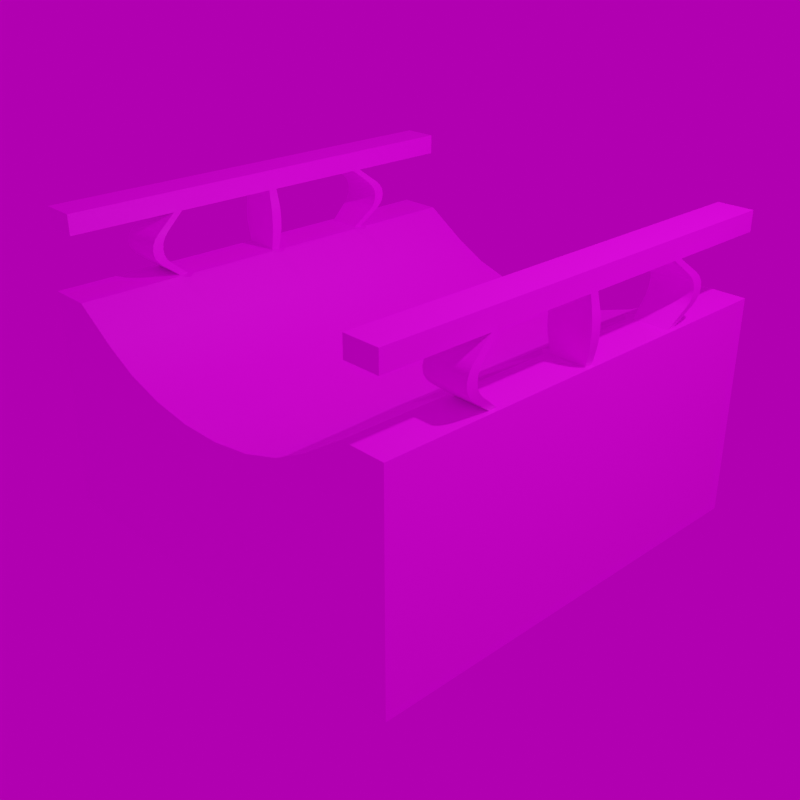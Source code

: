 # Source: Block_RB.blend  (saved by Blender 3.0.42; exported with 4.5.12 LTS)
import bpy
from mathutils import Matrix  # noqa: F401  (used for matrix-valued properties, if any)

bpy.ops.wm.read_factory_settings(use_empty=True)
scene = bpy.context.scene
scene.name = 'Scene'

# ---- collections
col_collection = bpy.data.collections.new('Collection'); scene.collection.children.link(col_collection)

# ---- images (referenced by path relative to the original .blend; pixels are not part of the script)
import os
ASSET_DIR = os.environ.get("B2B_ASSET_DIR", "")  # directory of the original .blend (textures are referenced by path, not embedded)
HERE = os.path.dirname(os.path.abspath(__file__))  # packed textures are extracted next to this script under _unpacked/

def load_image(name, relpath, width, height, colorspace="sRGB"):
    """Load a texture the original file referenced (path relative to the .blend, or extracted next to this script)."""
    p = next((c for c in (os.path.join(HERE, relpath), os.path.join(ASSET_DIR, relpath)) if relpath and os.path.exists(c)), "")
    if p:
        img = bpy.data.images.load(p, check_existing=True)
        img.name = name
    else:  # same state as the original file: an image datablock whose file is absent (Cycles renders it pink)
        img = bpy.data.images.new(name, width, height)
        img.source = "FILE"
        img.filepath = "//" + (relpath or name)
    img.colorspace_settings.name = colorspace
    return img
img_text_red_black_jpg = load_image('text_red_black.jpg', 'text_red_black.jpg', 1024, 1024, 'sRGB')
img_autumn_forest_04_2k_hdr = load_image('autumn_forest_04_2k.hdr', 'autumn_forest_04_2k.hdr', 1024, 1024, 'Linear Rec.709')

# ---- materials (node trees are filled in below, after node groups)
mat_material = bpy.data.materials.new('Material')
mat_material.alpha_threshold = 0.0
mat_material.use_transparent_shadow = False
mat_material.line_color = (0.0, 0.0, 0.0, 1.0)

# ---- node groups
ng_auto_smooth = bpy.data.node_groups.new('Auto Smooth', 'GeometryNodeTree')
_s = ng_auto_smooth.interface.new_socket(name='Geometry', in_out='OUTPUT', socket_type='NodeSocketGeometry')
_s = ng_auto_smooth.interface.new_socket(name='Geometry', in_out='INPUT', socket_type='NodeSocketGeometry')
_s = ng_auto_smooth.interface.new_socket(name='Angle', in_out='INPUT', socket_type='NodeSocketFloat')
_s.subtype = 'ANGLE'
_s.min_value = 0.0
_s.max_value = 3.142
ng_auto_smooth.is_modifier = True
_N = ng_auto_smooth.nodes; _L = ng_auto_smooth.links
n0 = _N.new('NodeGroupOutput'); n0.name = 'Group Output'; n0.location = (480, -100)
n1 = _N.new('NodeGroupInput'); n1.name = 'Group Input'; n1.location = (-420, -300)
n2 = _N.new('NodeGroupInput'); n2.name = 'Group Input.001'; n2.location = (-60, -100)
n3 = _N.new('GeometryNodeSetShadeSmooth'); n3.name = 'Set Shade Smooth'; n3.location = (120, -100)
n3.domain = 'EDGE'
n4 = _N.new('GeometryNodeSetShadeSmooth'); n4.name = 'Set Shade Smooth.001'; n4.location = (300, -100)
n5 = _N.new('GeometryNodeInputMeshEdgeAngle'); n5.name = 'Edge Angle'; n5.location = (-420, -220)
n6 = _N.new('GeometryNodeInputEdgeSmooth'); n6.name = 'Is Edge Smooth'; n6.location = (-60, -160)
n7 = _N.new('GeometryNodeInputShadeSmooth'); n7.name = 'Is Face Smooth'; n7.location = (-240, -340)
n8 = _N.new('FunctionNodeBooleanMath'); n8.name = 'Boolean Math'; n8.location = (-60, -220)
n9 = _N.new('FunctionNodeCompare'); n9.name = 'Compare'; n9.location = (-240, -180)
n9.operation = 'LESS_EQUAL'
_L.new(n5.outputs[0], n9.inputs[0])
_L.new(n4.outputs[0], n0.inputs[0])
_L.new(n1.outputs[1], n9.inputs[1])
_L.new(n9.outputs[0], n8.inputs[0])
_L.new(n7.outputs[0], n8.inputs[1])
_L.new(n2.outputs[0], n3.inputs[0])
_L.new(n6.outputs[0], n3.inputs[1])
_L.new(n3.outputs[0], n4.inputs[0])
_L.new(n8.outputs[0], n3.inputs[2])
n0.is_active_output = True

# ---- material node trees
mat_material.use_nodes = True; mat_material.node_tree.nodes.clear()
_N = mat_material.node_tree.nodes; _L = mat_material.node_tree.links
n0 = _N.new('ShaderNodeOutputMaterial'); n0.name = 'Material Output'; n0.location = (300, 300)
n1 = _N.new('ShaderNodeBsdfPrincipled'); n1.name = 'Principled BSDF'; n1.location = (10, 300)
n1.distribution = 'GGX'
n1.subsurface_method = 'RANDOM_WALK_SKIN'
n1.inputs[2].default_value = 0.4
n1.inputs[3].default_value = 1.45
n1.inputs[27].default_value = (0.0, 0.0, 0.0, 1.0)
n1.inputs[28].default_value = 1.0
n2 = _N.new('ShaderNodeTexImage'); n2.name = 'Image Texture'; n2.location = (-340, 240)
n2.image = img_text_red_black_jpg
_L.new(n1.outputs[0], n0.inputs[0])
_L.new(n2.outputs[0], n1.inputs[0])
n0.is_active_output = True

# ---- world
world_world = bpy.data.worlds.new('World'); scene.world = world_world
world_world.use_nodes = True; world_world.node_tree.nodes.clear()
_N = world_world.node_tree.nodes; _L = world_world.node_tree.links
n0 = _N.new('ShaderNodeOutputWorld'); n0.name = 'World Output'; n0.location = (300, 300)
n1 = _N.new('ShaderNodeBackground'); n1.name = 'Background'; n1.location = (10, 300)
n1.inputs[1].default_value = 0.5
n2 = _N.new('ShaderNodeTexEnvironment'); n2.name = 'Environment Texture'; n2.location = (-280, 280)
n2.image = img_autumn_forest_04_2k_hdr
_L.new(n1.outputs[0], n0.inputs[0])
_L.new(n2.outputs[0], n1.inputs[0])
n0.is_active_output = True
world_world.color = (0.05088, 0.05088, 0.05088)
world_world.use_sun_shadow = False
world_world.sun_shadow_jitter_overblur = 0.0

# ---- cameras
cam_camera = bpy.data.cameras.new('Camera')
cam_camera.clip_end = 100.0
cam_camera.ortho_scale = 7.314

# ---- lights
light_light = bpy.data.lights.new('Light', 'POINT')
light_light.transmission_factor = 0.0
light_light.energy = 1000.0
light_light.shadow_soft_size = 0.1
light_light.shadow_maximum_resolution = 0.006
light_light.use_absolute_resolution = True

# ---- meshes
me_cube = bpy.data.meshes.new('Cube')
me_cube.from_pydata([(-2.0, 2.0, 1.0), (-2.0, 2.0, -1.0), (-2.0, -2.0, 1.0), (-2.0, -2.0, -1.0), (-1.608, 2.0, -1.0), (-1.608, -2.0, 1.0), (-1.608, -2.0, -1.0), (-1.608, 2.0, 1.0), (-2.0, 1.0, -1.0), (-2.0, 0.0, -1.0), (-2.0, -1.0, -1.0), (-1.608, -1.0, -1.0), (-1.608, 0.0, -1.0), (-1.608, 1.0, -1.0), (-1.963, -1.039, 1.0), (-1.963, -0.9609, 1.0), (-2.0, -1.0, 0.9618), (-1.963, -0.03907, 1.0), (-1.963, 0.03907, 1.0), (-2.0, 0.0, 0.9618), (-1.963, 0.9609, 1.0), (-1.963, 1.039, 1.0), (-2.0, 1.0, 0.9618), (-1.646, 1.039, 1.0), (-1.646, 0.9609, 1.0), (-1.532, 1.0, 1.0), (-1.646, 0.03907, 1.0), (-1.646, -0.03907, 1.0), (-1.532, 0.0, 1.0), (-1.646, -0.9609, 1.0), (-1.646, -1.039, 1.0), (-1.532, -1.0, 1.0), (-2.0, -1.076, 1.0), (-2.0, -0.9236, 1.0), (-2.0, -0.07639, 1.0), (-2.0, 0.07639, 1.0), (-2.0, 0.9236, 1.0), (-2.0, 1.076, 1.0), (-1.608, 1.076, 1.0), (-1.608, 0.9236, 1.0), (-1.608, 0.07639, 1.0), (-1.608, -0.07639, 1.0), (-1.608, -0.9236, 1.0), (-1.608, -1.076, 1.0), (-1.963, -1.039, 1.554), (-1.963, -0.9609, 1.554), (-1.963, -0.03907, 1.554), (-1.963, 0.03907, 1.554), (-1.963, 0.9609, 1.554), (-1.963, 1.039, 1.554), (-1.646, 1.039, 1.554), (-1.646, 0.9609, 1.554), (-1.646, 0.03907, 1.554), (-1.646, -0.03907, 1.554), (-1.646, -0.9609, 1.554), (-1.646, -1.039, 1.554), (-1.963, -1.039, 1.732), (-1.963, -0.9609, 1.732), (-1.963, -0.03907, 1.732), (-1.963, 0.03907, 1.732), (-1.963, 0.9609, 1.732), (-1.963, 1.039, 1.732), (-1.646, 1.039, 1.732), (-1.646, 0.9609, 1.732), (-1.646, 0.03907, 1.732), (-1.646, -0.03907, 1.732), (-1.646, -0.9609, 1.732), (-1.646, -1.039, 1.732), (-1.963, -2.0, 1.554), (-1.646, -2.0, 1.554), (-1.963, -2.0, 1.732), (-1.646, -2.0, 1.732), (-1.646, 2.0, 1.554), (-1.963, 2.0, 1.554), (-1.646, 2.0, 1.732), (-1.963, 2.0, 1.732), (-1.617, -1.225, 1.412), (-1.617, -1.225, 1.141), (-1.611, -1.265, 1.373), (-1.607, -1.291, 1.327), (-1.606, -1.299, 1.277), (-1.607, -1.291, 1.227), (-1.611, -1.265, 1.181), (-1.991, -1.225, 1.412), (-1.991, -1.225, 1.141), (-1.997, -1.265, 1.373), (-2.001, -1.291, 1.327), (-2.002, -1.299, 1.277), (-2.001, -1.291, 1.227), (-1.997, -1.265, 1.181), (-1.991, -1.133, 1.141), (-1.991, -1.133, 1.413), (-1.997, -1.17, 1.181), (-2.001, -1.194, 1.227), (-2.002, -1.201, 1.277), (-2.001, -1.194, 1.327), (-1.997, -1.17, 1.373), (-1.617, -1.133, 1.141), (-1.617, -1.133, 1.413), (-1.611, -1.17, 1.181), (-1.607, -1.194, 1.227), (-1.606, -1.201, 1.277), (-1.607, -1.194, 1.327), (-1.611, -1.17, 1.373), (-1.62, 0.0454, 1.426), (-1.62, 0.0454, 1.128), (-1.613, 0.04706, 1.382), (-1.609, 0.0481, 1.331), (-1.608, 0.04846, 1.277), (-1.609, 0.0481, 1.222), (-1.613, 0.04706, 1.172), (-1.62, -0.0454, 1.128), (-1.62, -0.0454, 1.426), (-1.613, -0.04706, 1.172), (-1.609, -0.0481, 1.222), (-1.608, -0.04846, 1.277), (-1.609, -0.0481, 1.331), (-1.613, -0.04706, 1.382), (-1.988, -0.0454, 1.426), (-1.988, -0.0454, 1.128), (-1.995, -0.04706, 1.382), (-1.999, -0.0481, 1.331), (-2.001, -0.04846, 1.277), (-1.999, -0.0481, 1.222), (-1.995, -0.04706, 1.172), (-1.988, 0.0454, 1.128), (-1.988, 0.0454, 1.426), (-1.995, 0.04706, 1.172), (-1.999, 0.0481, 1.222), (-2.001, 0.04846, 1.277), (-1.999, 0.0481, 1.331), (-1.995, 0.04706, 1.382), (-1.991, 1.225, 1.412), (-1.991, 1.225, 1.141), (-1.997, 1.265, 1.373), (-2.001, 1.291, 1.327), (-2.002, 1.299, 1.277), (-2.001, 1.291, 1.227), (-1.997, 1.265, 1.181), (-1.617, 1.225, 1.141), (-1.617, 1.225, 1.412), (-1.611, 1.265, 1.181), (-1.607, 1.291, 1.227), (-1.606, 1.299, 1.277), (-1.607, 1.291, 1.327), (-1.611, 1.265, 1.373), (-1.991, 1.133, 1.413), (-1.991, 1.133, 1.141), (-1.997, 1.17, 1.373), (-2.001, 1.194, 1.327), (-2.002, 1.201, 1.277), (-2.001, 1.194, 1.227), (-1.997, 1.17, 1.181), (-1.617, 1.133, 1.413), (-1.617, 1.133, 1.141), (-1.611, 1.17, 1.373), (-1.607, 1.194, 1.327), (-1.606, 1.201, 1.277), (-1.607, 1.194, 1.227), (-1.611, 1.17, 1.181), (0.0, 2.0, -1.0), (0.0, -2.0, -1.0), (0.0, 1.0, -1.0), (0.0, 0.0, -1.0), (0.0, -1.0, -1.0), (2.0, 2.0, 1.0), (2.0, 2.0, -1.0), (2.0, -2.0, 1.0), (2.0, -2.0, -1.0), (1.608, 2.0, -1.0), (1.608, -2.0, 1.0), (1.608, -2.0, -1.0), (1.608, 2.0, 1.0), (2.0, 1.0, -1.0), (2.0, 0.0, -1.0), (2.0, -1.0, -1.0), (1.608, -1.0, -1.0), (1.608, 0.0, -1.0), (1.608, 1.0, -1.0), (1.963, -1.039, 1.0), (1.963, -0.9609, 1.0), (2.0, -1.0, 0.9618), (1.963, -0.03907, 1.0), (1.963, 0.03907, 1.0), (2.0, 0.0, 0.9618), (1.963, 0.9609, 1.0), (1.963, 1.039, 1.0), (2.0, 1.0, 0.9618), (1.646, 1.039, 1.0), (1.646, 0.9609, 1.0), (1.532, 1.0, 1.0), (1.646, 0.03907, 1.0), (1.646, -0.03907, 1.0), (1.532, 0.0, 1.0), (1.646, -0.9609, 1.0), (1.646, -1.039, 1.0), (1.532, -1.0, 1.0), (2.0, -1.076, 1.0), (2.0, -0.9236, 1.0), (2.0, -0.07639, 1.0), (2.0, 0.07639, 1.0), (2.0, 0.9236, 1.0), (2.0, 1.076, 1.0), (1.608, 1.076, 1.0), (1.608, 0.9236, 1.0), (1.608, 0.07639, 1.0), (1.608, -0.07639, 1.0), (1.608, -0.9236, 1.0), (1.608, -1.076, 1.0), (1.963, -1.039, 1.554), (1.963, -0.9609, 1.554), (1.963, -0.03907, 1.554), (1.963, 0.03907, 1.554), (1.963, 0.9609, 1.554), (1.963, 1.039, 1.554), (1.646, 1.039, 1.554), (1.646, 0.9609, 1.554), (1.646, 0.03907, 1.554), (1.646, -0.03907, 1.554), (1.646, -0.9609, 1.554), (1.646, -1.039, 1.554), (1.963, -1.039, 1.732), (1.963, -0.9609, 1.732), (1.963, -0.03907, 1.732), (1.963, 0.03907, 1.732), (1.963, 0.9609, 1.732), (1.963, 1.039, 1.732), (1.646, 1.039, 1.732), (1.646, 0.9609, 1.732), (1.646, 0.03907, 1.732), (1.646, -0.03907, 1.732), (1.646, -0.9609, 1.732), (1.646, -1.039, 1.732), (1.963, -2.0, 1.554), (1.646, -2.0, 1.554), (1.963, -2.0, 1.732), (1.646, -2.0, 1.732), (1.646, 2.0, 1.554), (1.963, 2.0, 1.554), (1.646, 2.0, 1.732), (1.963, 2.0, 1.732), (1.617, -1.225, 1.412), (1.617, -1.225, 1.141), (1.611, -1.265, 1.373), (1.607, -1.291, 1.327), (1.606, -1.299, 1.277), (1.607, -1.291, 1.227), (1.611, -1.265, 1.181), (1.991, -1.225, 1.412), (1.991, -1.225, 1.141), (1.997, -1.265, 1.373), (2.001, -1.291, 1.327), (2.002, -1.299, 1.277), (2.001, -1.291, 1.227), (1.997, -1.265, 1.181), (1.991, -1.133, 1.141), (1.991, -1.133, 1.413), (1.997, -1.17, 1.181), (2.001, -1.194, 1.227), (2.002, -1.201, 1.277), (2.001, -1.194, 1.327), (1.997, -1.17, 1.373), (1.617, -1.133, 1.141), (1.617, -1.133, 1.413), (1.611, -1.17, 1.181), (1.607, -1.194, 1.227), (1.606, -1.201, 1.277), (1.607, -1.194, 1.327), (1.611, -1.17, 1.373), (1.62, 0.0454, 1.426), (1.62, 0.0454, 1.128), (1.613, 0.04706, 1.382), (1.609, 0.0481, 1.331), (1.608, 0.04846, 1.277), (1.609, 0.0481, 1.222), (1.613, 0.04706, 1.172), (1.62, -0.0454, 1.128), (1.62, -0.0454, 1.426), (1.613, -0.04706, 1.172), (1.609, -0.0481, 1.222), (1.608, -0.04846, 1.277), (1.609, -0.0481, 1.331), (1.613, -0.04706, 1.382), (1.988, -0.0454, 1.426), (1.988, -0.0454, 1.128), (1.995, -0.04706, 1.382), (1.999, -0.0481, 1.331), (2.001, -0.04846, 1.277), (1.999, -0.0481, 1.222), (1.995, -0.04706, 1.172), (1.988, 0.0454, 1.128), (1.988, 0.0454, 1.426), (1.995, 0.04706, 1.172), (1.999, 0.0481, 1.222), (2.001, 0.04846, 1.277), (1.999, 0.0481, 1.331), (1.995, 0.04706, 1.382), (1.991, 1.225, 1.412), (1.991, 1.225, 1.141), (1.997, 1.265, 1.373), (2.001, 1.291, 1.327), (2.002, 1.299, 1.277), (2.001, 1.291, 1.227), (1.997, 1.265, 1.181), (1.617, 1.225, 1.141), (1.617, 1.225, 1.412), (1.611, 1.265, 1.181), (1.607, 1.291, 1.227), (1.606, 1.299, 1.277), (1.607, 1.291, 1.327), (1.611, 1.265, 1.373), (1.991, 1.133, 1.413), (1.991, 1.133, 1.141), (1.997, 1.17, 1.373), (2.001, 1.194, 1.327), (2.002, 1.201, 1.277), (2.001, 1.194, 1.227), (1.997, 1.17, 1.181), (1.617, 1.133, 1.413), (1.617, 1.133, 1.141), (1.611, 1.17, 1.373), (1.607, 1.194, 1.327), (1.606, 1.201, 1.277), (1.607, 1.194, 1.227), (1.611, 1.17, 1.181), (-1.217, 2.0, 0.7492), (1.217, 2.0, 0.7492), (0.0, 2.0, -0.9999), (-0.9158, 2.0, 0.5951), (-0.5685, 2.0, 0.4879), (-0.1927, 2.0, 0.4329), (0.1927, 2.0, 0.4329), (0.5685, 2.0, 0.4879), (0.9158, 2.0, 0.5951), (1.217, -2.0, 0.7492), (-1.217, -2.0, 0.7492), (0.0, -2.0, -0.9999), (0.9158, -2.0, 0.5951), (0.5685, -2.0, 0.4879), (0.1927, -2.0, 0.4329), (-0.1927, -2.0, 0.4329), (-0.5685, -2.0, 0.4879), (-0.9158, -2.0, 0.5951), (1.18, 1.0, 0.7633), (-1.18, 1.0, 0.7633), (0.8881, 1.0, 0.6064), (0.5513, 1.0, 0.4973), (0.1869, 1.0, 0.4413), (-0.1869, 1.0, 0.4413), (-0.5513, 1.0, 0.4973), (-0.8881, 1.0, 0.6064), (1.18, 0.0, 0.7633), (-1.18, 0.0, 0.7633), (0.8881, 0.0, 0.6064), (0.5513, 0.0, 0.4973), (0.1869, 0.0, 0.4413), (-0.1869, 0.0, 0.4413), (-0.5513, 0.0, 0.4973), (-0.8881, 0.0, 0.6064), (-1.18, -1.0, 0.7633), (1.18, -1.0, 0.7633), (-0.8881, -1.0, 0.6064), (-0.5513, -1.0, 0.4973), (-0.1869, -1.0, 0.4413), (0.1869, -1.0, 0.4413), (0.5513, -1.0, 0.4973), (0.8881, -1.0, 0.6064)], [], [(6, 5, 2, 3), (1, 0, 7, 4), (10, 16, 33, 34, 19, 9), (327, 326, 172, 169, 160), (164, 161, 6, 11), (10, 11, 6, 3), (1, 4, 13, 8), (8, 13, 12, 9), (9, 12, 11, 10), (160, 162, 13, 4), (162, 163, 12, 13), (163, 164, 11, 12), (8, 22, 37, 0, 1), (7, 0, 37, 38), (9, 19, 35, 36, 22, 8), (43, 32, 2, 5), (41, 34, 33, 42), (39, 36, 35, 40), (32, 33, 16), (34, 35, 19), (36, 37, 22), (38, 39, 25), (40, 41, 28), (42, 43, 31), (21, 20, 147, 133), (29, 15, 90, 97), (30, 29, 97, 77), (3, 2, 32, 16, 10), (14, 15, 33, 32), (17, 18, 35, 34), (20, 21, 37, 36), (23, 24, 39, 38), (26, 27, 41, 40), (29, 30, 43, 42), (24, 20, 36, 39), (21, 23, 38, 37), (27, 17, 34, 41), (18, 26, 40, 35), (30, 14, 32, 43), (15, 29, 42, 33), (45, 44, 56, 57), (55, 67, 71, 69), (51, 50, 62, 63), (26, 18, 125, 105), (104, 126, 47, 52), (18, 17, 119, 125), (126, 118, 46, 47), (14, 30, 77, 84), (23, 21, 133, 139), (27, 26, 105, 111), (20, 24, 154, 147), (146, 153, 51, 48), (60, 63, 62, 61), (58, 65, 64, 59), (56, 67, 66, 57), (61, 62, 74, 75), (53, 52, 64, 65), (57, 66, 65, 58), (47, 46, 58, 59), (45, 57, 58, 46), (55, 54, 66, 67), (49, 48, 60, 61), (59, 64, 63, 60), (47, 59, 60, 48), (66, 54, 53, 65), (54, 45, 46, 53), (64, 52, 51, 63), (52, 47, 48, 51), (68, 69, 71, 70), (67, 56, 70, 71), (44, 55, 69, 68), (56, 44, 68, 70), (72, 73, 75, 74), (50, 49, 73, 72), (62, 50, 72, 74), (49, 61, 75, 73), (15, 14, 84, 90), (98, 91, 45, 54), (83, 76, 55, 44), (91, 83, 44, 45), (17, 27, 111, 119), (118, 112, 53, 46), (132, 146, 48, 49), (112, 104, 52, 53), (153, 140, 50, 51), (24, 23, 139, 154), (140, 132, 49, 50), (98, 76, 78, 103), (103, 78, 79, 102), (102, 79, 80, 101), (101, 80, 81, 100), (100, 81, 82, 99), (99, 82, 77, 97), (91, 98, 103, 96), (96, 103, 102, 95), (95, 102, 101, 94), (94, 101, 100, 93), (93, 100, 99, 92), (92, 99, 97, 90), (76, 83, 85, 78), (78, 85, 86, 79), (79, 86, 87, 80), (80, 87, 88, 81), (81, 88, 89, 82), (82, 89, 84, 77), (83, 91, 96, 85), (85, 96, 95, 86), (86, 95, 94, 87), (87, 94, 93, 88), (88, 93, 92, 89), (89, 92, 90, 84), (126, 104, 106, 131), (131, 106, 107, 130), (130, 107, 108, 129), (129, 108, 109, 128), (128, 109, 110, 127), (127, 110, 105, 125), (112, 118, 120, 117), (117, 120, 121, 116), (116, 121, 122, 115), (115, 122, 123, 114), (114, 123, 124, 113), (113, 124, 119, 111), (118, 126, 131, 120), (120, 131, 130, 121), (121, 130, 129, 122), (122, 129, 128, 123), (123, 128, 127, 124), (124, 127, 125, 119), (104, 112, 117, 106), (106, 117, 116, 107), (107, 116, 115, 108), (108, 115, 114, 109), (109, 114, 113, 110), (110, 113, 111, 105), (140, 153, 155, 145), (145, 155, 156, 144), (144, 156, 157, 143), (143, 157, 158, 142), (142, 158, 159, 141), (141, 159, 154, 139), (153, 146, 148, 155), (155, 148, 149, 156), (156, 149, 150, 157), (157, 150, 151, 158), (158, 151, 152, 159), (159, 152, 147, 154), (146, 132, 134, 148), (148, 134, 135, 149), (149, 135, 136, 150), (150, 136, 137, 151), (151, 137, 138, 152), (152, 138, 133, 147), (132, 140, 145, 134), (134, 145, 144, 135), (135, 144, 143, 136), (136, 143, 142, 137), (137, 142, 141, 138), (138, 141, 139, 133), (76, 98, 54, 55), (193, 351, 360, 196, 207, 206), (190, 343, 351, 193, 205, 204), (170, 334, 336, 161, 171), (31, 43, 5, 335, 359), (172, 326, 343, 190, 203), (171, 168, 167, 170), (166, 169, 172, 165), (175, 174, 184, 199, 198, 181), (5, 6, 161, 336, 335), (164, 176, 171, 161), (175, 168, 171, 176), (166, 173, 178, 169), (173, 174, 177, 178), (174, 175, 176, 177), (160, 169, 178, 162), (162, 178, 177, 163), (163, 177, 176, 164), (173, 166, 165, 202, 187), (172, 203, 202, 165), (174, 173, 187, 201, 200, 184), (208, 170, 167, 197), (206, 207, 198, 199), (204, 205, 200, 201), (197, 181, 198), (199, 184, 200), (201, 187, 202), (203, 190, 204), (205, 193, 206), (207, 196, 208), (186, 298, 312, 185), (194, 262, 255, 180), (195, 242, 262, 194), (168, 175, 181, 197, 167), (179, 197, 198, 180), (182, 199, 200, 183), (185, 201, 202, 186), (188, 203, 204, 189), (191, 205, 206, 192), (194, 207, 208, 195), (189, 204, 201, 185), (186, 202, 203, 188), (192, 206, 199, 182), (183, 200, 205, 191), (195, 208, 197, 179), (180, 198, 207, 194), (210, 222, 221, 209), (220, 234, 236, 232), (216, 228, 227, 215), (191, 270, 290, 183), (269, 217, 212, 291), (183, 290, 284, 182), (291, 212, 211, 283), (179, 249, 242, 195), (188, 304, 298, 186), (192, 276, 270, 191), (185, 312, 319, 189), (311, 213, 216, 318), (225, 226, 227, 228), (223, 224, 229, 230), (221, 222, 231, 232), (226, 240, 239, 227), (218, 230, 229, 217), (222, 223, 230, 231), (212, 224, 223, 211), (210, 211, 223, 222), (220, 232, 231, 219), (214, 226, 225, 213), (224, 225, 228, 229), (212, 213, 225, 224), (231, 230, 218, 219), (219, 218, 211, 210), (229, 228, 216, 217), (217, 216, 213, 212), (233, 235, 236, 234), (232, 236, 235, 221), (209, 233, 234, 220), (221, 235, 233, 209), (237, 239, 240, 238), (215, 237, 238, 214), (227, 239, 237, 215), (214, 238, 240, 226), (180, 255, 249, 179), (263, 219, 210, 256), (248, 209, 220, 241), (256, 210, 209, 248), (182, 284, 276, 192), (283, 211, 218, 277), (297, 214, 213, 311), (277, 218, 217, 269), (318, 216, 215, 305), (189, 319, 304, 188), (305, 215, 214, 297), (263, 268, 243, 241), (268, 267, 244, 243), (267, 266, 245, 244), (266, 265, 246, 245), (265, 264, 247, 246), (264, 262, 242, 247), (256, 261, 268, 263), (261, 260, 267, 268), (260, 259, 266, 267), (259, 258, 265, 266), (258, 257, 264, 265), (257, 255, 262, 264), (241, 243, 250, 248), (243, 244, 251, 250), (244, 245, 252, 251), (245, 246, 253, 252), (246, 247, 254, 253), (247, 242, 249, 254), (248, 250, 261, 256), (250, 251, 260, 261), (251, 252, 259, 260), (252, 253, 258, 259), (253, 254, 257, 258), (254, 249, 255, 257), (291, 296, 271, 269), (296, 295, 272, 271), (295, 294, 273, 272), (294, 293, 274, 273), (293, 292, 275, 274), (292, 290, 270, 275), (277, 282, 285, 283), (282, 281, 286, 285), (281, 280, 287, 286), (280, 279, 288, 287), (279, 278, 289, 288), (278, 276, 284, 289), (283, 285, 296, 291), (285, 286, 295, 296), (286, 287, 294, 295), (287, 288, 293, 294), (288, 289, 292, 293), (289, 284, 290, 292), (269, 271, 282, 277), (271, 272, 281, 282), (272, 273, 280, 281), (273, 274, 279, 280), (274, 275, 278, 279), (275, 270, 276, 278), (305, 310, 320, 318), (310, 309, 321, 320), (309, 308, 322, 321), (308, 307, 323, 322), (307, 306, 324, 323), (306, 304, 319, 324), (318, 320, 313, 311), (320, 321, 314, 313), (321, 322, 315, 314), (322, 323, 316, 315), (323, 324, 317, 316), (324, 319, 312, 317), (311, 313, 299, 297), (313, 314, 300, 299), (314, 315, 301, 300), (315, 316, 302, 301), (316, 317, 303, 302), (317, 312, 298, 303), (297, 299, 310, 305), (299, 300, 309, 310), (300, 301, 308, 309), (301, 302, 307, 308), (302, 303, 306, 307), (303, 298, 304, 306), (241, 220, 219, 263), (28, 41, 42, 31, 359, 352), (25, 39, 40, 28, 352, 344), (196, 360, 334, 170, 208), (325, 327, 160, 4, 7), (325, 328, 327), (328, 329, 327), (329, 330, 327), (330, 331, 327), (331, 332, 327), (332, 333, 327), (333, 326, 327), (334, 337, 336), (337, 338, 336), (338, 339, 336), (339, 340, 336), (340, 341, 336), (341, 342, 336), (342, 335, 336), (360, 351, 353, 366), (366, 353, 354, 365), (365, 354, 355, 364), (364, 355, 356, 363), (363, 356, 357, 362), (362, 357, 358, 361), (361, 358, 352, 359), (351, 343, 345, 353), (353, 345, 346, 354), (354, 346, 347, 355), (355, 347, 348, 356), (356, 348, 349, 357), (357, 349, 350, 358), (358, 350, 344, 352), (334, 360, 366, 337), (337, 366, 365, 338), (338, 365, 364, 339), (339, 364, 363, 340), (340, 363, 362, 341), (341, 362, 361, 342), (342, 361, 359, 335), (343, 326, 333, 345), (345, 333, 332, 346), (346, 332, 331, 347), (347, 331, 330, 348), (348, 330, 329, 349), (349, 329, 328, 350), (350, 328, 325, 344), (7, 38, 25, 344, 325)])
me_cube.polygons.foreach_set('use_smooth', [True] * 372)
_k = set([(0, 1), (0, 7), (0, 37), (1, 4), (1, 8), (2, 3), (2, 5), (2, 32), (3, 6), (3, 10), (4, 160), (5, 43), (5, 335), (6, 161), (7, 38), (7, 325), (8, 9), (9, 10), (14, 15), (14, 30), (14, 84), (15, 29), (15, 90), (17, 18), (17, 27), (17, 119), (18, 26), (18, 125), (20, 21), (20, 24), (20, 147), (21, 23), (21, 133), (23, 24), (23, 139), (24, 154), (25, 38), (25, 39), (26, 27), (26, 105), (27, 111), (28, 40), (28, 41), (29, 30), (29, 97), (30, 77), (31, 42), (31, 43), (32, 33), (33, 34), (34, 35), (35, 36), (36, 37), (39, 40), (41, 42), (44, 55), (44, 68), (44, 83), (45, 46), (45, 54), (45, 91), (46, 53), (46, 118), (47, 48), (47, 52), (47, 126), (48, 51), (48, 146), (49, 50), (49, 73), (49, 132), (50, 72), (50, 140), (51, 52), (51, 153), (52, 104), (53, 54), (53, 112), (54, 98), (55, 69), (55, 76), (56, 57), (56, 70), (57, 58), (58, 59), (59, 60), (60, 61), (61, 75), (62, 63), (62, 74), (63, 64), (64, 65), (65, 66), (66, 67), (67, 71), (68, 69), (68, 70), (69, 71), (70, 71), (72, 73), (72, 74), (73, 75), (74, 75), (76, 78), (77, 82), (78, 79), (79, 80), (80, 81), (81, 82), (83, 85), (84, 89), (85, 86), (86, 87), (87, 88), (88, 89), (90, 92), (91, 96), (92, 93), (93, 94), (94, 95), (95, 96), (97, 99), (98, 103), (99, 100), (100, 101), (101, 102), (102, 103), (104, 106), (105, 110), (106, 107), (107, 108), (108, 109), (109, 110), (111, 113), (112, 117), (113, 114), (114, 115), (115, 116), (116, 117), (118, 120), (119, 124), (120, 121), (121, 122), (122, 123), (123, 124), (125, 127), (126, 131), (127, 128), (128, 129), (129, 130), (130, 131), (132, 134), (133, 138), (134, 135), (135, 136), (136, 137), (137, 138), (139, 141), (140, 145), (141, 142), (142, 143), (143, 144), (144, 145), (146, 148), (147, 152), (148, 149), (149, 150), (150, 151), (151, 152), (153, 155), (154, 159), (155, 156), (156, 157), (157, 158), (158, 159), (160, 169), (161, 171), (165, 166), (165, 172), (165, 202), (166, 169), (166, 173), (167, 168), (167, 170), (167, 197), (168, 171), (168, 175), (170, 208), (170, 334), (172, 203), (172, 326), (173, 174), (174, 175), (179, 180), (179, 195), (179, 249), (180, 194), (180, 255), (182, 183), (182, 192), (182, 284), (183, 191), (183, 290), (185, 186), (185, 189), (185, 312), (186, 188), (186, 298), (188, 189), (188, 304), (189, 319), (190, 203), (190, 204), (191, 192), (191, 270), (192, 276), (193, 205), (193, 206), (194, 195), (194, 262), (195, 242), (196, 207), (196, 208), (197, 198), (198, 199), (199, 200), (200, 201), (201, 202), (204, 205), (206, 207), (209, 220), (209, 233), (209, 248), (210, 211), (210, 219), (210, 256), (211, 218), (211, 283), (212, 213), (212, 217), (212, 291), (213, 216), (213, 311), (214, 215), (214, 238), (214, 297), (215, 237), (215, 305), (216, 217), (216, 318), (217, 269), (218, 219), (218, 277), (219, 263), (220, 234), (220, 241), (221, 222), (221, 235), (222, 223), (223, 224), (224, 225), (225, 226), (226, 240), (227, 228), (227, 239), (228, 229), (229, 230), (230, 231), (231, 232), (232, 236), (233, 234), (233, 235), (234, 236), (235, 236), (237, 238), (237, 239), (238, 240), (239, 240), (241, 243), (242, 247), (243, 244), (244, 245), (245, 246), (246, 247), (248, 250), (249, 254), (250, 251), (251, 252), (252, 253), (253, 254), (255, 257), (256, 261), (257, 258), (258, 259), (259, 260), (260, 261), (262, 264), (263, 268), (264, 265), (265, 266), (266, 267), (267, 268), (269, 271), (270, 275), (271, 272), (272, 273), (273, 274), (274, 275), (276, 278), (277, 282), (278, 279), (279, 280), (280, 281), (281, 282), (283, 285), (284, 289), (285, 286), (286, 287), (287, 288), (288, 289), (290, 292), (291, 296), (292, 293), (293, 294), (294, 295), (295, 296), (297, 299), (298, 303), (299, 300), (300, 301), (301, 302), (302, 303), (304, 306), (305, 310), (306, 307), (307, 308), (308, 309), (309, 310), (311, 313), (312, 317), (313, 314), (314, 315), (315, 316), (316, 317), (318, 320), (319, 324), (320, 321), (321, 322), (322, 323), (323, 324), (325, 328), (326, 333), (328, 329), (329, 330), (330, 331), (331, 332), (332, 333), (334, 337), (335, 342), (337, 338), (338, 339), (339, 340), (340, 341), (341, 342)])
me_cube.attributes.new('sharp_edge', 'BOOLEAN', 'EDGE').data.foreach_set('value', [ (min(e.vertices), max(e.vertices)) in _k for e in me_cube.edges])
_uv = me_cube.uv_layers.new(name='UVMap')
_uv.uv.foreach_set('vector', [0.7892, 0.3031, 0.6104, 0.3031, 0.6104, 0.2856, 0.7892, 0.2856, 0.9624, 0.4644, 0.7892, 0.4644, 0.7892, 0.4469, 0.9624, 0.4469, 0.3733, 0.2508, 0.3733, 0.4867, 0.364, 0.4913, 0.261, 0.4913, 0.2517, 0.4867, 0.2517, 0.2508, 0.9624, 0.375, 0.8109, 0.3206, 0.7892, 0.3031, 0.9624, 0.3031, 0.9624, 0.375, 0.5, 0.25, 0.5, 0.3333, 0.366, 0.3333, 0.366, 0.25, 0.3333, 0.25, 0.366, 0.25, 0.366, 0.3333, 0.3333, 0.3333, 0.3333, 0.0, 0.366, 0.0, 0.366, 0.08333, 0.3333, 0.08333, 0.3333, 0.08333, 0.366, 0.08333, 0.366, 0.1667, 0.3333, 0.1667, 0.3333, 0.1667, 0.366, 0.1667, 0.366, 0.25, 0.3333, 0.25, 0.5, 0.0, 0.5, 0.08333, 0.366, 0.08333, 0.366, 0.0, 0.5, 0.08333, 0.5, 0.1667, 0.366, 0.1667, 0.366, 0.08333, 0.5, 0.1667, 0.5, 0.25, 0.366, 0.25, 0.366, 0.1667, 0.13, 0.2508, 0.13, 0.4867, 0.1207, 0.4913, 0.008377, 0.4913, 0.008377, 0.2508, 0.9477, 0.0, 0.9803, 0.0, 0.9803, 0.07697, 0.9477, 0.07697, 0.2517, 0.2508, 0.2517, 0.4867, 0.2424, 0.4913, 0.1393, 0.4913, 0.13, 0.4867, 0.13, 0.2508, 0.9477, 0.2564, 0.9803, 0.2564, 0.9803, 0.3333, 0.9477, 0.3333, 0.9477, 0.173, 0.9803, 0.173, 0.9803, 0.2436, 0.9477, 0.2436, 0.9477, 0.0897, 0.9803, 0.0897, 0.9803, 0.1603, 0.9477, 0.1603, 0.2564, 0.6667, 0.2436, 0.6667, 0.25, 0.6603, 0.173, 0.6667, 0.1603, 0.6667, 0.1667, 0.6603, 0.0897, 0.6667, 0.07697, 0.6667, 0.08333, 0.6603, 0.008493, 0.8823, 0.008493, 0.8637, 0.01996, 0.873, 0.008493, 0.7608, 0.008493, 0.7423, 0.01996, 0.7516, 0.008493, 0.6394, 0.008493, 0.6209, 0.01996, 0.6301, 0.7375, 0.7859, 0.7375, 0.7877, 0.7308, 0.7836, 0.7308, 0.7814, 0.5961, 0.7589, 0.6225, 0.7589, 0.6249, 0.7782, 0.5938, 0.7782, 0.903, 0.5942, 0.903, 0.5961, 0.8962, 0.5919, 0.8962, 0.5897, 0.495, 0.2508, 0.495, 0.4913, 0.3826, 0.4913, 0.3733, 0.4867, 0.3733, 0.2508, 0.9133, 0.644, 0.9133, 0.6421, 0.9142, 0.6412, 0.9142, 0.6449, 0.9133, 0.62, 0.9133, 0.6181, 0.9142, 0.6173, 0.9142, 0.6209, 0.9133, 0.5961, 0.9133, 0.5942, 0.9142, 0.5933, 0.9142, 0.597, 0.9057, 0.5942, 0.9057, 0.5961, 0.9048, 0.597, 0.9048, 0.5933, 0.9057, 0.6181, 0.9057, 0.62, 0.9048, 0.6209, 0.9048, 0.6173, 0.9057, 0.6421, 0.9057, 0.644, 0.9048, 0.6449, 0.9048, 0.6412, 0.9508, 0.08659, 0.9772, 0.08659, 0.9803, 0.0897, 0.9477, 0.0897, 0.9772, 0.08008, 0.9508, 0.08008, 0.9477, 0.07697, 0.9803, 0.07697, 0.9508, 0.1699, 0.9772, 0.1699, 0.9803, 0.173, 0.9477, 0.173, 0.9772, 0.1634, 0.9508, 0.1634, 0.9477, 0.1603, 0.9803, 0.1603, 0.9508, 0.2533, 0.9772, 0.2533, 0.9803, 0.2564, 0.9477, 0.2564, 0.9772, 0.2467, 0.9508, 0.2467, 0.9477, 0.2436, 0.9803, 0.2436, 0.8293, 0.6901, 0.8293, 0.6908, 0.8262, 0.6908, 0.8262, 0.6901, 0.8934, 0.1119, 0.8826, 0.1119, 0.8826, 0.0829, 0.8934, 0.0829, 0.8892, 0.6207, 0.8892, 0.6214, 0.8861, 0.6214, 0.8861, 0.6207, 0.662, 0.7589, 0.6885, 0.7589, 0.6906, 0.7797, 0.6599, 0.7797, 0.6599, 0.8278, 0.6906, 0.8278, 0.6885, 0.8484, 0.662, 0.8484, 0.7375, 0.8098, 0.7375, 0.8117, 0.7314, 0.8119, 0.7314, 0.8097, 0.7171, 0.8097, 0.7171, 0.8119, 0.711, 0.8117, 0.711, 0.8098, 0.6292, 0.6667, 0.6556, 0.6667, 0.6579, 0.6905, 0.6268, 0.6905, 0.7937, 0.6667, 0.8202, 0.6667, 0.8225, 0.6933, 0.7914, 0.6933, 0.903, 0.6181, 0.903, 0.62, 0.8968, 0.6202, 0.8968, 0.618, 0.6952, 0.6667, 0.7216, 0.6667, 0.724, 0.6899, 0.6928, 0.6899, 0.6928, 0.7351, 0.724, 0.7351, 0.7216, 0.7589, 0.6952, 0.7589, 0.7952, 0.7877, 0.7876, 0.7877, 0.7876, 0.7859, 0.7952, 0.7859, 0.7952, 0.8117, 0.7876, 0.8117, 0.7876, 0.8098, 0.7952, 0.8098, 0.7952, 0.8357, 0.7876, 0.8357, 0.7876, 0.8338, 0.7952, 0.8338, 0.5664, 0.7467, 0.54, 0.7467, 0.54, 0.6667, 0.5664, 0.6667, 0.8892, 0.612, 0.8892, 0.6127, 0.8861, 0.6127, 0.8861, 0.612, 0.5664, 0.9134, 0.54, 0.9134, 0.54, 0.8366, 0.5664, 0.8366, 0.8293, 0.6814, 0.8293, 0.6821, 0.8262, 0.6821, 0.8262, 0.6814, 0.6851, 0.4136, 0.6743, 0.4136, 0.6743, 0.3858, 0.6851, 0.3858, 0.8892, 0.6033, 0.8892, 0.604, 0.8861, 0.604, 0.8861, 0.6033, 0.8293, 0.6727, 0.8293, 0.6734, 0.8262, 0.6734, 0.8262, 0.6727, 0.5664, 0.8301, 0.54, 0.8301, 0.54, 0.7533, 0.5664, 0.7533, 0.6851, 0.3834, 0.6743, 0.3834, 0.6743, 0.3556, 0.6851, 0.3556, 0.8826, 0.1143, 0.8934, 0.1143, 0.8934, 0.1421, 0.8826, 0.1421, 0.9027, 0.7435, 0.8763, 0.7435, 0.8763, 0.6667, 0.9027, 0.6667, 0.8826, 0.1444, 0.8934, 0.1444, 0.8934, 0.1722, 0.8826, 0.1722, 0.8763, 0.8236, 0.8499, 0.8236, 0.8499, 0.7467, 0.8763, 0.7467, 0.8841, 0.3823, 0.8937, 0.3823, 0.8937, 0.393, 0.8841, 0.393, 0.54, 0.9199, 0.5664, 0.9199, 0.5664, 1.0, 0.54, 1.0, 0.8235, 0.6667, 0.8499, 0.6667, 0.8499, 0.7467, 0.8235, 0.7467, 0.6743, 0.416, 0.6851, 0.416, 0.6851, 0.445, 0.6743, 0.445, 0.8603, 0.3867, 0.8699, 0.3867, 0.8699, 0.3971, 0.8603, 0.3971, 0.7513, 0.839, 0.7249, 0.839, 0.7249, 0.7589, 0.7513, 0.7589, 0.8826, 0.1746, 0.8934, 0.1746, 0.8934, 0.2036, 0.8826, 0.2036, 0.6851, 0.3533, 0.6743, 0.3533, 0.6743, 0.3243, 0.6851, 0.3243, 0.7375, 0.8338, 0.7375, 0.8357, 0.7308, 0.8401, 0.7308, 0.8379, 0.5938, 0.822, 0.6249, 0.822, 0.6225, 0.8484, 0.5961, 0.8484, 0.6268, 0.7357, 0.6579, 0.7357, 0.6556, 0.7589, 0.6292, 0.7589, 0.7178, 0.8379, 0.7178, 0.8401, 0.711, 0.8357, 0.711, 0.8338, 0.7609, 0.6667, 0.7873, 0.6667, 0.7894, 0.688, 0.7587, 0.688, 0.7587, 0.7377, 0.7894, 0.7377, 0.7873, 0.7589, 0.7609, 0.7589, 0.7178, 0.7814, 0.7178, 0.7836, 0.711, 0.7877, 0.711, 0.7859, 0.8825, 0.618, 0.8825, 0.6202, 0.8764, 0.62, 0.8764, 0.6181, 0.8832, 0.6462, 0.8832, 0.6484, 0.8764, 0.644, 0.8764, 0.6421, 0.903, 0.6421, 0.903, 0.644, 0.8962, 0.6484, 0.8962, 0.6462, 0.7914, 0.7371, 0.8225, 0.7371, 0.8202, 0.7561, 0.7937, 0.7561, 0.8832, 0.5919, 0.8832, 0.5897, 0.8851, 0.5888, 0.8851, 0.591, 0.8851, 0.591, 0.8851, 0.5888, 0.8873, 0.5882, 0.8873, 0.5905, 0.8873, 0.5905, 0.8873, 0.5882, 0.8897, 0.588, 0.8897, 0.5903, 0.8897, 0.5903, 0.8897, 0.588, 0.8921, 0.5882, 0.8921, 0.5905, 0.8921, 0.5905, 0.8921, 0.5882, 0.8943, 0.5888, 0.8943, 0.591, 0.8943, 0.591, 0.8943, 0.5888, 0.8962, 0.5897, 0.8962, 0.5919, 0.6249, 0.822, 0.5938, 0.822, 0.5932, 0.8148, 0.6254, 0.8148, 0.6254, 0.8148, 0.5932, 0.8148, 0.5929, 0.8068, 0.6257, 0.8068, 0.6257, 0.8068, 0.5929, 0.8068, 0.5928, 0.7987, 0.6258, 0.7987, 0.6258, 0.7987, 0.5928, 0.7987, 0.5929, 0.7908, 0.6257, 0.7908, 0.6257, 0.7908, 0.5929, 0.7908, 0.5932, 0.7838, 0.6254, 0.7838, 0.6254, 0.7838, 0.5932, 0.7838, 0.5938, 0.7782, 0.6249, 0.7782, 0.6579, 0.7357, 0.6268, 0.7357, 0.6263, 0.7291, 0.6584, 0.7291, 0.6584, 0.7291, 0.6263, 0.7291, 0.626, 0.7215, 0.6588, 0.7215, 0.6588, 0.7215, 0.626, 0.7215, 0.6258, 0.7132, 0.6589, 0.7132, 0.6589, 0.7132, 0.6258, 0.7132, 0.626, 0.7049, 0.6588, 0.7049, 0.6588, 0.7049, 0.626, 0.7049, 0.6263, 0.6972, 0.6584, 0.6972, 0.6584, 0.6972, 0.6263, 0.6972, 0.6268, 0.6905, 0.6579, 0.6905, 0.7178, 0.8401, 0.7178, 0.8379, 0.7197, 0.8388, 0.7197, 0.8411, 0.7197, 0.8411, 0.7197, 0.8388, 0.7219, 0.8394, 0.7219, 0.8417, 0.7219, 0.8417, 0.7219, 0.8394, 0.7243, 0.8396, 0.7243, 0.8419, 0.7243, 0.8419, 0.7243, 0.8396, 0.7267, 0.8394, 0.7267, 0.8417, 0.7267, 0.8417, 0.7267, 0.8394, 0.7289, 0.8388, 0.7289, 0.8411, 0.7289, 0.8411, 0.7289, 0.8388, 0.7308, 0.8379, 0.7308, 0.8401, 0.6906, 0.8278, 0.6599, 0.8278, 0.6593, 0.8208, 0.6912, 0.8208, 0.6912, 0.8208, 0.6593, 0.8208, 0.659, 0.8126, 0.6915, 0.8126, 0.6915, 0.8126, 0.659, 0.8126, 0.6589, 0.8038, 0.6916, 0.8038, 0.6916, 0.8038, 0.6589, 0.8038, 0.659, 0.795, 0.6915, 0.795, 0.6915, 0.795, 0.659, 0.795, 0.6593, 0.7868, 0.6912, 0.7868, 0.6912, 0.7868, 0.6593, 0.7868, 0.6599, 0.7797, 0.6906, 0.7797, 0.7894, 0.7377, 0.7587, 0.7377, 0.7582, 0.7304, 0.79, 0.7304, 0.79, 0.7304, 0.7582, 0.7304, 0.7578, 0.7219, 0.7903, 0.7219, 0.7903, 0.7219, 0.7578, 0.7219, 0.7577, 0.7128, 0.7904, 0.7128, 0.7904, 0.7128, 0.7577, 0.7128, 0.7578, 0.7037, 0.7903, 0.7037, 0.7903, 0.7037, 0.7578, 0.7037, 0.7582, 0.6953, 0.79, 0.6953, 0.79, 0.6953, 0.7582, 0.6953, 0.7587, 0.688, 0.7894, 0.688, 0.7171, 0.8119, 0.7171, 0.8097, 0.7192, 0.8096, 0.7192, 0.8119, 0.7192, 0.8119, 0.7192, 0.8096, 0.7217, 0.8096, 0.7217, 0.8119, 0.7217, 0.8119, 0.7217, 0.8096, 0.7243, 0.8096, 0.7243, 0.8119, 0.7243, 0.8119, 0.7243, 0.8096, 0.7269, 0.8096, 0.7269, 0.8119, 0.7269, 0.8119, 0.7269, 0.8096, 0.7293, 0.8096, 0.7293, 0.8119, 0.7293, 0.8119, 0.7293, 0.8096, 0.7314, 0.8097, 0.7314, 0.8119, 0.8825, 0.6202, 0.8825, 0.618, 0.8846, 0.618, 0.8846, 0.6202, 0.8846, 0.6202, 0.8846, 0.618, 0.8871, 0.6179, 0.8871, 0.6202, 0.8871, 0.6202, 0.8871, 0.6179, 0.8897, 0.6179, 0.8897, 0.6202, 0.8897, 0.6202, 0.8897, 0.6179, 0.8923, 0.6179, 0.8923, 0.6202, 0.8923, 0.6202, 0.8923, 0.6179, 0.8947, 0.618, 0.8947, 0.6202, 0.8947, 0.6202, 0.8947, 0.618, 0.8968, 0.618, 0.8968, 0.6202, 0.8832, 0.6484, 0.8832, 0.6462, 0.8851, 0.6471, 0.8851, 0.6494, 0.8851, 0.6494, 0.8851, 0.6471, 0.8873, 0.6477, 0.8873, 0.65, 0.8873, 0.65, 0.8873, 0.6477, 0.8897, 0.6479, 0.8897, 0.6502, 0.8897, 0.6502, 0.8897, 0.6479, 0.8921, 0.6477, 0.8921, 0.65, 0.8921, 0.65, 0.8921, 0.6477, 0.8943, 0.6471, 0.8943, 0.6494, 0.8943, 0.6494, 0.8943, 0.6471, 0.8962, 0.6462, 0.8962, 0.6484, 0.724, 0.7351, 0.6928, 0.7351, 0.6923, 0.7285, 0.7245, 0.7285, 0.7245, 0.7285, 0.6923, 0.7285, 0.692, 0.7207, 0.7248, 0.7207, 0.7248, 0.7207, 0.692, 0.7207, 0.6919, 0.7124, 0.7249, 0.7124, 0.7249, 0.7124, 0.6919, 0.7124, 0.692, 0.7042, 0.7248, 0.7042, 0.7248, 0.7042, 0.692, 0.7042, 0.6923, 0.6965, 0.7245, 0.6965, 0.7245, 0.6965, 0.6923, 0.6965, 0.6928, 0.6899, 0.724, 0.6899, 0.7178, 0.7836, 0.7178, 0.7814, 0.7197, 0.7805, 0.7197, 0.7827, 0.7197, 0.7827, 0.7197, 0.7805, 0.7219, 0.7798, 0.7219, 0.7822, 0.7219, 0.7822, 0.7219, 0.7798, 0.7243, 0.7796, 0.7243, 0.782, 0.7243, 0.782, 0.7243, 0.7796, 0.7267, 0.7798, 0.7267, 0.7822, 0.7267, 0.7822, 0.7267, 0.7798, 0.7289, 0.7805, 0.7289, 0.7827, 0.7289, 0.7827, 0.7289, 0.7805, 0.7308, 0.7814, 0.7308, 0.7836, 0.8225, 0.7371, 0.7914, 0.7371, 0.7909, 0.7315, 0.823, 0.7315, 0.823, 0.7315, 0.7909, 0.7315, 0.7905, 0.7246, 0.8234, 0.7246, 0.8234, 0.7246, 0.7905, 0.7246, 0.7904, 0.7168, 0.8235, 0.7168, 0.8235, 0.7168, 0.7904, 0.7168, 0.7905, 0.7086, 0.8234, 0.7086, 0.8234, 0.7086, 0.7905, 0.7086, 0.7909, 0.7006, 0.823, 0.7006, 0.823, 0.7006, 0.7909, 0.7006, 0.7914, 0.6933, 0.8225, 0.6933, 0.8832, 0.5897, 0.8832, 0.5919, 0.8764, 0.5961, 0.8764, 0.5942, 0.4798, 0.7516, 0.427, 0.7516, 0.427, 0.6301, 0.4798, 0.6301, 0.4913, 0.6394, 0.4913, 0.7423, 0.4798, 0.873, 0.427, 0.873, 0.427, 0.7516, 0.4798, 0.7516, 0.4913, 0.7608, 0.4913, 0.8637, 0.6104, 0.4469, 0.6329, 0.4294, 0.7892, 0.375, 0.7892, 0.375, 0.7892, 0.4469, 0.01996, 0.6301, 0.008493, 0.6209, 0.008493, 0.5087, 0.0672, 0.5087, 0.07275, 0.6301, 0.4913, 0.9944, 0.4326, 0.9944, 0.427, 0.873, 0.4798, 0.873, 0.4913, 0.8823, 0.7892, 0.4469, 0.7892, 0.4644, 0.6104, 0.4644, 0.6104, 0.4469, 0.9624, 0.2856, 0.9624, 0.3031, 0.7892, 0.3031, 0.7892, 0.2856, 0.13, 0.01036, 0.2517, 0.01036, 0.2517, 0.2462, 0.2424, 0.2508, 0.1393, 0.2508, 0.13, 0.2462, 0.6104, 0.3031, 0.7892, 0.3031, 0.7892, 0.375, 0.7892, 0.375, 0.6329, 0.3206, 0.5, 0.25, 0.634, 0.25, 0.634, 0.3333, 0.5, 0.3333, 0.6667, 0.25, 0.6667, 0.3333, 0.634, 0.3333, 0.634, 0.25, 0.6667, 0.0, 0.6667, 0.08333, 0.634, 0.08333, 0.634, 0.0, 0.6667, 0.08333, 0.6667, 0.1667, 0.634, 0.1667, 0.634, 0.08333, 0.6667, 0.1667, 0.6667, 0.25, 0.634, 0.25, 0.634, 0.1667, 0.5, 0.0, 0.634, 0.0, 0.634, 0.08333, 0.5, 0.08333, 0.5, 0.08333, 0.634, 0.08333, 0.634, 0.1667, 0.5, 0.1667, 0.5, 0.1667, 0.634, 0.1667, 0.634, 0.25, 0.5, 0.25, 0.3733, 0.01036, 0.495, 0.01036, 0.495, 0.2508, 0.3826, 0.2508, 0.3733, 0.2462, 0.713, 0.1067, 0.713, 0.1837, 0.6804, 0.1837, 0.6804, 0.1067, 0.2517, 0.01036, 0.3733, 0.01036, 0.3733, 0.2462, 0.364, 0.2508, 0.261, 0.2508, 0.2517, 0.2462, 0.713, 0.3631, 0.713, 0.44, 0.6804, 0.44, 0.6804, 0.3631, 0.713, 0.2797, 0.713, 0.3503, 0.6804, 0.3503, 0.6804, 0.2797, 0.713, 0.1964, 0.713, 0.267, 0.6804, 0.267, 0.6804, 0.1964, 0.07697, 0.3333, 0.08333, 0.327, 0.0897, 0.3333, 0.1603, 0.3333, 0.1667, 0.327, 0.173, 0.3333, 0.2436, 0.3333, 0.25, 0.327, 0.2564, 0.3333, 0.4913, 0.8823, 0.4798, 0.873, 0.4913, 0.8637, 0.4913, 0.7608, 0.4798, 0.7516, 0.4913, 0.7423, 0.4913, 0.6394, 0.4798, 0.6301, 0.4913, 0.6209, 0.7025, 0.8357, 0.6957, 0.8401, 0.6957, 0.8379, 0.7025, 0.8338, 0.6556, 0.7589, 0.6579, 0.7782, 0.6268, 0.7782, 0.6291, 0.7589, 0.6674, 0.8357, 0.6606, 0.8401, 0.6606, 0.8379, 0.6674, 0.8338, 0.008377, 0.01036, 0.13, 0.01036, 0.13, 0.2462, 0.1207, 0.2508, 0.008377, 0.2508, 0.7772, 0.8357, 0.7764, 0.8366, 0.7764, 0.8329, 0.7772, 0.8338, 0.7772, 0.8117, 0.7764, 0.8126, 0.7764, 0.8089, 0.7772, 0.8098, 0.7772, 0.7877, 0.7764, 0.7886, 0.7764, 0.785, 0.7772, 0.7859, 0.7848, 0.7859, 0.7857, 0.785, 0.7857, 0.7886, 0.7848, 0.7877, 0.7848, 0.8098, 0.7857, 0.8089, 0.7857, 0.8126, 0.7848, 0.8117, 0.7848, 0.8338, 0.7857, 0.8329, 0.7857, 0.8366, 0.7848, 0.8357, 0.5305, 0.7533, 0.5336, 0.7564, 0.501, 0.7564, 0.5041, 0.7533, 0.5041, 0.7467, 0.501, 0.7436, 0.5336, 0.7436, 0.5305, 0.7467, 0.5305, 0.8366, 0.5336, 0.8397, 0.501, 0.8397, 0.5041, 0.8366, 0.5041, 0.8301, 0.501, 0.827, 0.5336, 0.827, 0.5305, 0.8301, 0.5305, 0.9199, 0.5336, 0.923, 0.501, 0.923, 0.5041, 0.9199, 0.5041, 0.9134, 0.501, 0.9103, 0.5336, 0.9103, 0.5305, 0.9134, 0.8166, 0.6734, 0.8135, 0.6734, 0.8135, 0.6727, 0.8166, 0.6727, 0.5967, 0.416, 0.5967, 0.445, 0.586, 0.445, 0.586, 0.416, 0.8039, 0.6734, 0.8008, 0.6734, 0.8008, 0.6727, 0.8039, 0.6727, 0.7215, 0.7589, 0.7236, 0.7797, 0.6929, 0.7797, 0.6951, 0.7589, 0.7236, 0.8278, 0.7215, 0.8484, 0.6951, 0.8484, 0.6929, 0.8278, 0.7025, 0.8117, 0.6963, 0.8119, 0.6963, 0.8097, 0.7025, 0.8098, 0.6821, 0.8119, 0.6759, 0.8117, 0.6759, 0.8098, 0.6821, 0.8097, 0.6225, 0.6667, 0.6249, 0.6905, 0.5938, 0.6905, 0.5961, 0.6667, 0.8202, 0.7561, 0.8225, 0.7827, 0.7914, 0.7827, 0.7937, 0.7561, 0.6674, 0.8117, 0.6613, 0.8119, 0.6613, 0.8097, 0.6674, 0.8098, 0.6886, 0.6667, 0.691, 0.6899, 0.6598, 0.6899, 0.6622, 0.6667, 0.691, 0.7351, 0.6886, 0.7589, 0.6622, 0.7589, 0.6598, 0.7351, 0.7952, 0.7877, 0.7952, 0.7859, 0.8028, 0.7859, 0.8028, 0.7877, 0.7952, 0.8117, 0.7952, 0.8098, 0.8028, 0.8098, 0.8028, 0.8117, 0.7952, 0.8357, 0.7952, 0.8338, 0.8028, 0.8338, 0.8028, 0.8357, 0.5664, 0.7467, 0.5664, 0.6667, 0.5928, 0.6667, 0.5928, 0.7467, 0.8039, 0.6821, 0.8008, 0.6821, 0.8008, 0.6814, 0.8039, 0.6814, 0.5664, 0.9134, 0.5664, 0.8366, 0.5928, 0.8366, 0.5928, 0.9134, 0.8166, 0.6821, 0.8135, 0.6821, 0.8135, 0.6814, 0.8166, 0.6814, 0.6409, 0.3556, 0.6409, 0.3834, 0.6302, 0.3834, 0.6302, 0.3556, 0.8039, 0.6908, 0.8008, 0.6908, 0.8008, 0.6901, 0.8039, 0.6901, 0.8166, 0.6908, 0.8135, 0.6908, 0.8135, 0.6901, 0.8166, 0.6901, 0.5664, 0.8301, 0.5664, 0.7533, 0.5928, 0.7533, 0.5928, 0.8301, 0.6409, 0.3858, 0.6409, 0.4136, 0.6302, 0.4136, 0.6302, 0.3858, 0.586, 0.4136, 0.586, 0.3858, 0.5967, 0.3858, 0.5967, 0.4136, 0.8499, 0.9004, 0.8499, 0.8236, 0.8763, 0.8236, 0.8763, 0.9004, 0.586, 0.3834, 0.586, 0.3556, 0.5967, 0.3556, 0.5967, 0.3834, 0.8499, 0.7435, 0.8499, 0.6667, 0.8763, 0.6667, 0.8763, 0.7435, 0.858, 0.3867, 0.858, 0.3974, 0.8485, 0.3974, 0.8485, 0.3867, 0.5928, 0.9199, 0.5928, 1.0, 0.5664, 1.0, 0.5664, 0.9199, 0.7841, 0.7589, 0.7841, 0.839, 0.7577, 0.839, 0.7577, 0.7589, 0.6302, 0.3533, 0.6302, 0.3243, 0.6409, 0.3243, 0.6409, 0.3533, 0.8817, 0.389, 0.8817, 0.3994, 0.8722, 0.3994, 0.8722, 0.389, 0.8235, 0.8268, 0.8235, 0.7467, 0.8499, 0.7467, 0.8499, 0.8268, 0.586, 0.3533, 0.586, 0.3243, 0.5967, 0.3243, 0.5967, 0.3533, 0.6409, 0.416, 0.6409, 0.445, 0.6302, 0.445, 0.6302, 0.416, 0.7025, 0.7877, 0.6957, 0.7836, 0.6957, 0.7814, 0.7025, 0.7859, 0.6579, 0.822, 0.6556, 0.8484, 0.6291, 0.8484, 0.6268, 0.822, 0.6249, 0.7357, 0.6225, 0.7589, 0.5961, 0.7589, 0.5938, 0.7357, 0.6827, 0.7836, 0.6759, 0.7877, 0.6759, 0.7859, 0.6827, 0.7814, 0.7545, 0.6667, 0.7566, 0.688, 0.726, 0.688, 0.7281, 0.6667, 0.7566, 0.7377, 0.7545, 0.7589, 0.7281, 0.7589, 0.726, 0.7377, 0.6827, 0.8401, 0.6759, 0.8357, 0.6759, 0.8338, 0.6827, 0.8379, 0.647, 0.8119, 0.6408, 0.8117, 0.6408, 0.8098, 0.647, 0.8097, 0.6476, 0.7836, 0.6408, 0.7877, 0.6408, 0.7859, 0.6476, 0.7814, 0.6674, 0.7877, 0.6606, 0.7836, 0.6606, 0.7814, 0.6674, 0.7859, 0.8225, 0.8265, 0.8202, 0.8455, 0.7937, 0.8455, 0.7914, 0.8265, 0.6476, 0.8379, 0.6495, 0.8388, 0.6495, 0.8411, 0.6476, 0.8401, 0.6495, 0.8388, 0.6517, 0.8394, 0.6517, 0.8417, 0.6495, 0.8411, 0.6517, 0.8394, 0.6541, 0.8396, 0.6541, 0.8419, 0.6517, 0.8417, 0.6541, 0.8396, 0.6565, 0.8394, 0.6565, 0.8417, 0.6541, 0.8419, 0.6565, 0.8394, 0.6587, 0.8388, 0.6587, 0.8411, 0.6565, 0.8417, 0.6587, 0.8388, 0.6606, 0.8379, 0.6606, 0.8401, 0.6587, 0.8411, 0.6268, 0.822, 0.6263, 0.8148, 0.6584, 0.8148, 0.6579, 0.822, 0.6263, 0.8148, 0.626, 0.8068, 0.6588, 0.8068, 0.6584, 0.8148, 0.626, 0.8068, 0.6258, 0.7987, 0.6589, 0.7987, 0.6588, 0.8068, 0.6258, 0.7987, 0.626, 0.7908, 0.6588, 0.7908, 0.6589, 0.7987, 0.626, 0.7908, 0.6263, 0.7838, 0.6584, 0.7838, 0.6588, 0.7908, 0.6263, 0.7838, 0.6268, 0.7782, 0.6579, 0.7782, 0.6584, 0.7838, 0.5938, 0.7357, 0.5932, 0.7291, 0.6254, 0.7291, 0.6249, 0.7357, 0.5932, 0.7291, 0.5929, 0.7215, 0.6257, 0.7215, 0.6254, 0.7291, 0.5929, 0.7215, 0.5928, 0.7132, 0.6258, 0.7132, 0.6257, 0.7215, 0.5928, 0.7132, 0.5929, 0.7049, 0.6257, 0.7049, 0.6258, 0.7132, 0.5929, 0.7049, 0.5932, 0.6972, 0.6254, 0.6972, 0.6257, 0.7049, 0.5932, 0.6972, 0.5938, 0.6905, 0.6249, 0.6905, 0.6254, 0.6972, 0.6827, 0.7814, 0.6846, 0.7805, 0.6846, 0.7827, 0.6827, 0.7836, 0.6846, 0.7805, 0.6868, 0.7798, 0.6868, 0.7822, 0.6846, 0.7827, 0.6868, 0.7798, 0.6892, 0.7796, 0.6892, 0.782, 0.6868, 0.7822, 0.6892, 0.7796, 0.6916, 0.7798, 0.6916, 0.7822, 0.6892, 0.782, 0.6916, 0.7798, 0.6938, 0.7805, 0.6938, 0.7827, 0.6916, 0.7822, 0.6938, 0.7805, 0.6957, 0.7814, 0.6957, 0.7836, 0.6938, 0.7827, 0.6929, 0.8278, 0.6924, 0.8208, 0.7242, 0.8208, 0.7236, 0.8278, 0.6924, 0.8208, 0.692, 0.8126, 0.7245, 0.8126, 0.7242, 0.8208, 0.692, 0.8126, 0.6919, 0.8038, 0.7247, 0.8038, 0.7245, 0.8126, 0.6919, 0.8038, 0.692, 0.795, 0.7245, 0.795, 0.7247, 0.8038, 0.692, 0.795, 0.6924, 0.7868, 0.7242, 0.7868, 0.7245, 0.795, 0.6924, 0.7868, 0.6929, 0.7797, 0.7236, 0.7797, 0.7242, 0.7868, 0.726, 0.7377, 0.7254, 0.7304, 0.7572, 0.7304, 0.7566, 0.7377, 0.7254, 0.7304, 0.725, 0.7219, 0.7576, 0.7219, 0.7572, 0.7304, 0.725, 0.7219, 0.7249, 0.7128, 0.7577, 0.7128, 0.7576, 0.7219, 0.7249, 0.7128, 0.725, 0.7037, 0.7576, 0.7037, 0.7577, 0.7128, 0.725, 0.7037, 0.7254, 0.6953, 0.7572, 0.6953, 0.7576, 0.7037, 0.7254, 0.6953, 0.726, 0.688, 0.7566, 0.688, 0.7572, 0.6953, 0.6821, 0.8097, 0.6841, 0.8096, 0.6841, 0.8119, 0.6821, 0.8119, 0.6841, 0.8096, 0.6866, 0.8096, 0.6866, 0.8119, 0.6841, 0.8119, 0.6866, 0.8096, 0.6892, 0.8096, 0.6892, 0.8119, 0.6866, 0.8119, 0.6892, 0.8096, 0.6918, 0.8096, 0.6918, 0.8119, 0.6892, 0.8119, 0.6918, 0.8096, 0.6942, 0.8096, 0.6942, 0.8119, 0.6918, 0.8119, 0.6942, 0.8096, 0.6963, 0.8097, 0.6963, 0.8119, 0.6942, 0.8119, 0.647, 0.8097, 0.6491, 0.8096, 0.6491, 0.8119, 0.647, 0.8119, 0.6491, 0.8096, 0.6515, 0.8096, 0.6515, 0.8119, 0.6491, 0.8119, 0.6515, 0.8096, 0.6541, 0.8096, 0.6541, 0.8119, 0.6515, 0.8119, 0.6541, 0.8096, 0.6567, 0.8096, 0.6567, 0.8119, 0.6541, 0.8119, 0.6567, 0.8096, 0.6592, 0.8096, 0.6592, 0.8119, 0.6567, 0.8119, 0.6592, 0.8096, 0.6613, 0.8097, 0.6613, 0.8119, 0.6592, 0.8119, 0.6476, 0.7814, 0.6495, 0.7805, 0.6495, 0.7827, 0.6476, 0.7836, 0.6495, 0.7805, 0.6517, 0.7798, 0.6517, 0.7822, 0.6495, 0.7827, 0.6517, 0.7798, 0.6541, 0.7796, 0.6541, 0.782, 0.6517, 0.7822, 0.6541, 0.7796, 0.6565, 0.7798, 0.6565, 0.7822, 0.6541, 0.782, 0.6565, 0.7798, 0.6587, 0.7805, 0.6587, 0.7827, 0.6565, 0.7822, 0.6587, 0.7805, 0.6606, 0.7814, 0.6606, 0.7836, 0.6587, 0.7827, 0.6598, 0.7351, 0.6593, 0.7285, 0.6915, 0.7285, 0.691, 0.7351, 0.6593, 0.7285, 0.659, 0.7207, 0.6918, 0.7207, 0.6915, 0.7285, 0.659, 0.7207, 0.6589, 0.7124, 0.6919, 0.7124, 0.6918, 0.7207, 0.6589, 0.7124, 0.659, 0.7042, 0.6918, 0.7042, 0.6919, 0.7124, 0.659, 0.7042, 0.6593, 0.6965, 0.6915, 0.6965, 0.6918, 0.7042, 0.6593, 0.6965, 0.6598, 0.6899, 0.691, 0.6899, 0.6915, 0.6965, 0.6827, 0.8379, 0.6846, 0.8388, 0.6846, 0.8411, 0.6827, 0.8401, 0.6846, 0.8388, 0.6868, 0.8394, 0.6868, 0.8417, 0.6846, 0.8411, 0.6868, 0.8394, 0.6892, 0.8396, 0.6892, 0.8419, 0.6868, 0.8417, 0.6892, 0.8396, 0.6916, 0.8394, 0.6916, 0.8417, 0.6892, 0.8419, 0.6916, 0.8394, 0.6938, 0.8388, 0.6938, 0.8411, 0.6916, 0.8417, 0.6938, 0.8388, 0.6957, 0.8379, 0.6957, 0.8401, 0.6938, 0.8411, 0.7914, 0.8265, 0.7909, 0.8209, 0.823, 0.8209, 0.8225, 0.8265, 0.7909, 0.8209, 0.7905, 0.814, 0.8234, 0.814, 0.823, 0.8209, 0.7905, 0.814, 0.7904, 0.8062, 0.8235, 0.8062, 0.8234, 0.814, 0.7904, 0.8062, 0.7905, 0.798, 0.8234, 0.798, 0.8235, 0.8062, 0.7905, 0.798, 0.7909, 0.79, 0.823, 0.79, 0.8234, 0.798, 0.7909, 0.79, 0.7914, 0.7827, 0.8225, 0.7827, 0.823, 0.79, 0.6476, 0.8401, 0.6408, 0.8357, 0.6408, 0.8338, 0.6476, 0.8379, 0.01996, 0.7516, 0.008493, 0.7423, 0.008493, 0.6394, 0.01996, 0.6301, 0.07275, 0.6301, 0.07275, 0.7516, 0.01996, 0.873, 0.008493, 0.8637, 0.008493, 0.7608, 0.01996, 0.7516, 0.07275, 0.7516, 0.07275, 0.873, 0.4798, 0.6301, 0.427, 0.6301, 0.4326, 0.5087, 0.4913, 0.5087, 0.4913, 0.6209, 0.8109, 0.4294, 0.9624, 0.375, 0.9624, 0.375, 0.9624, 0.4469, 0.7892, 0.4469, 0.8109, 0.4294, 0.8242, 0.4159, 0.9624, 0.375, 0.8242, 0.4159, 0.8335, 0.4004, 0.9624, 0.375, 0.8335, 0.4004, 0.8383, 0.3836, 0.9624, 0.375, 0.8383, 0.3836, 0.8383, 0.3664, 0.9624, 0.375, 0.8383, 0.3664, 0.8335, 0.3496, 0.9624, 0.375, 0.8335, 0.3496, 0.8242, 0.3341, 0.9624, 0.375, 0.8242, 0.3341, 0.8109, 0.3206, 0.9624, 0.375, 0.6329, 0.4294, 0.6466, 0.4159, 0.7892, 0.375, 0.6466, 0.4159, 0.6562, 0.4004, 0.7892, 0.375, 0.6562, 0.4004, 0.6611, 0.3836, 0.7892, 0.375, 0.6611, 0.3836, 0.6611, 0.3664, 0.7892, 0.375, 0.6611, 0.3664, 0.6562, 0.3496, 0.7892, 0.375, 0.6562, 0.3496, 0.6466, 0.3341, 0.7892, 0.375, 0.6466, 0.3341, 0.6329, 0.3206, 0.7892, 0.375, 0.427, 0.6301, 0.427, 0.7516, 0.3832, 0.7516, 0.3832, 0.6301, 0.3832, 0.6301, 0.3832, 0.7516, 0.3326, 0.7516, 0.3326, 0.6301, 0.3326, 0.6301, 0.3326, 0.7516, 0.2779, 0.7516, 0.2779, 0.6301, 0.2779, 0.6301, 0.2779, 0.7516, 0.2218, 0.7516, 0.2218, 0.6301, 0.2218, 0.6301, 0.2218, 0.7516, 0.1671, 0.7516, 0.1671, 0.6301, 0.1671, 0.6301, 0.1671, 0.7516, 0.1166, 0.7516, 0.1166, 0.6301, 0.1166, 0.6301, 0.1166, 0.7516, 0.07275, 0.7516, 0.07275, 0.6301, 0.427, 0.7516, 0.427, 0.873, 0.3832, 0.873, 0.3832, 0.7516, 0.3832, 0.7516, 0.3832, 0.873, 0.3326, 0.873, 0.3326, 0.7516, 0.3326, 0.7516, 0.3326, 0.873, 0.2779, 0.873, 0.2779, 0.7516, 0.2779, 0.7516, 0.2779, 0.873, 0.2218, 0.873, 0.2218, 0.7516, 0.2218, 0.7516, 0.2218, 0.873, 0.1671, 0.873, 0.1671, 0.7516, 0.1671, 0.7516, 0.1671, 0.873, 0.1166, 0.873, 0.1166, 0.7516, 0.1166, 0.7516, 0.1166, 0.873, 0.07275, 0.873, 0.07275, 0.7516, 0.4326, 0.5087, 0.427, 0.6301, 0.3832, 0.6301, 0.3873, 0.5087, 0.3873, 0.5087, 0.3832, 0.6301, 0.3326, 0.6301, 0.3352, 0.5087, 0.3352, 0.5087, 0.3326, 0.6301, 0.2779, 0.6301, 0.2788, 0.5087, 0.2788, 0.5087, 0.2779, 0.6301, 0.2218, 0.6301, 0.221, 0.5087, 0.221, 0.5087, 0.2218, 0.6301, 0.1671, 0.6301, 0.1646, 0.5087, 0.1646, 0.5087, 0.1671, 0.6301, 0.1166, 0.6301, 0.1124, 0.5087, 0.1124, 0.5087, 0.1166, 0.6301, 0.07275, 0.6301, 0.0672, 0.5087, 0.427, 0.873, 0.4326, 0.9944, 0.3873, 0.9944, 0.3832, 0.873, 0.3832, 0.873, 0.3873, 0.9944, 0.3352, 0.9944, 0.3326, 0.873, 0.3326, 0.873, 0.3352, 0.9944, 0.2788, 0.9944, 0.2779, 0.873, 0.2779, 0.873, 0.2788, 0.9944, 0.221, 0.9944, 0.2218, 0.873, 0.2218, 0.873, 0.221, 0.9944, 0.1646, 0.9944, 0.1671, 0.873, 0.1671, 0.873, 0.1646, 0.9944, 0.1124, 0.9944, 0.1166, 0.873, 0.1166, 0.873, 0.1124, 0.9944, 0.0672, 0.9944, 0.07275, 0.873, 0.008493, 0.9944, 0.008493, 0.8823, 0.01996, 0.873, 0.07275, 0.873, 0.0672, 0.9944])
me_cube.materials.append(mat_material)
me_cube.use_remesh_preserve_volume = False
me_cube.use_remesh_preserve_attributes = False
me_cube.use_mirror_vertex_groups = False
me_cube.update()

# ---- objects
ob_cube = bpy.data.objects.new('Cube', me_cube)
ob_light = bpy.data.objects.new('Light', light_light)
ob_camera = bpy.data.objects.new('Camera', cam_camera)

# ---- transforms, parenting, visibility, modifiers, constraints
ob_cube.location = (0.0, 0.0, 0.0)
ob_cube.lock_rotations_4d = False
ob_cube.empty_display_type = 'ARROWS'
ob_cube.lineart.crease_threshold = 0.0
_m = ob_cube.modifiers.new('Auto Smooth', 'NODES')
_m.node_group = ng_auto_smooth
_gi = [s.identifier for s in ng_auto_smooth.interface.items_tree if s.item_type == 'SOCKET' and s.in_out == 'INPUT']
_m[_gi[1]] = 1.047  # Angle
ob_light.location = (4.076, 1.005, 5.904)
ob_light.rotation_euler = (0.6503, 0.05522, 1.866)
ob_light.lock_rotations_4d = False
ob_light.empty_display_type = 'ARROWS'
ob_light.color = (0.0, 0.0, 0.0, 0.0)
ob_light.lineart.crease_threshold = 0.0
ob_camera.location = (6.264, -5.888, 4.229)
ob_camera.rotation_euler = (1.117, -1.36e-06, 0.8149)
ob_camera.lock_rotations_4d = False
ob_camera.empty_display_type = 'ARROWS'
ob_camera.color = (0.0, 0.0, 0.0, 0.0)
ob_camera.display_type = 'WIRE'
ob_camera.lineart.crease_threshold = 0.0

# ---- collection membership
col_collection.objects.link(ob_cube)
col_collection.objects.link(ob_light)
col_collection.objects.link(ob_camera)

# ---- scene / render settings (as saved in the file)
scene.camera = ob_camera
scene.frame_start = 1; scene.frame_end = 250; scene.frame_set(1)
scene.render.engine = 'BLENDER_EEVEE_NEXT'
scene.render.resolution_x = 1080
scene.render.film_transparent = True
scene.cycles.sampling_pattern = 'TABULATED_SOBOL'
scene.cycles.use_light_tree = False
scene.eevee.use_gtao = True
scene.eevee.gtao_distance = 1.47
scene.eevee.use_raytracing = True
scene.view_settings.view_transform = 'Filmic'
bpy.context.view_layer.update()
